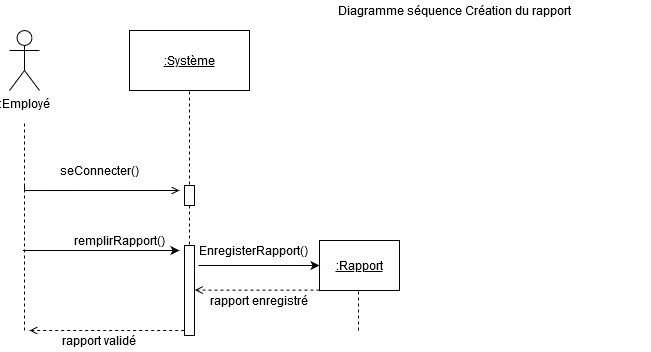

The diagram above was exported from draw.io. Its source (the exported page's mxGraphModel, read from the mxfile embedded in the PNG):
<mxGraphModel dx="716" dy="397" grid="1" gridSize="10" guides="1" tooltips="1" connect="1" arrows="1" fold="1" page="1" pageScale="1" pageWidth="827" pageHeight="1169" math="0" shadow="0">
  <root>
    <mxCell id="0" />
    <mxCell id="1" parent="0" />
    <mxCell id="cl-zD3L_dBCYYRJ09Fxj-1" value=":Employé" style="shape=umlActor;verticalLabelPosition=bottom;labelBackgroundColor=#ffffff;verticalAlign=top;html=1;outlineConnect=0;" vertex="1" parent="1">
      <mxGeometry x="40" y="40" width="30" height="60" as="geometry" />
    </mxCell>
    <mxCell id="cl-zD3L_dBCYYRJ09Fxj-2" value="" style="endArrow=none;html=1;dashed=1;" edge="1" parent="1">
      <mxGeometry width="50" height="50" relative="1" as="geometry">
        <mxPoint x="55" y="340" as="sourcePoint" />
        <mxPoint x="55" y="130" as="targetPoint" />
      </mxGeometry>
    </mxCell>
    <mxCell id="cl-zD3L_dBCYYRJ09Fxj-8" value="" style="edgeStyle=orthogonalEdgeStyle;rounded=0;orthogonalLoop=1;jettySize=auto;html=1;endArrow=open;endFill=0;" edge="1" parent="1">
      <mxGeometry relative="1" as="geometry">
        <mxPoint x="55" y="195" as="sourcePoint" />
        <mxPoint x="210" y="200" as="targetPoint" />
        <Array as="points">
          <mxPoint x="55" y="200" />
        </Array>
      </mxGeometry>
    </mxCell>
    <mxCell id="cl-zD3L_dBCYYRJ09Fxj-9" value="seConnecter()" style="text;html=1;strokeColor=none;fillColor=none;align=center;verticalAlign=middle;whiteSpace=wrap;rounded=0;" vertex="1" parent="1">
      <mxGeometry x="80" y="170" width="100" height="20" as="geometry" />
    </mxCell>
    <mxCell id="cl-zD3L_dBCYYRJ09Fxj-10" value="&lt;u&gt;:Système&lt;/u&gt;" style="rounded=0;whiteSpace=wrap;html=1;" vertex="1" parent="1">
      <mxGeometry x="160" y="40" width="120" height="60" as="geometry" />
    </mxCell>
    <mxCell id="cl-zD3L_dBCYYRJ09Fxj-12" value="" style="endArrow=none;dashed=1;html=1;entryX=0.5;entryY=1;entryDx=0;entryDy=0;" edge="1" parent="1">
      <mxGeometry width="50" height="50" relative="1" as="geometry">
        <mxPoint x="220" y="320" as="sourcePoint" />
        <mxPoint x="220" y="100" as="targetPoint" />
      </mxGeometry>
    </mxCell>
    <mxCell id="cl-zD3L_dBCYYRJ09Fxj-13" value="" style="rounded=0;whiteSpace=wrap;html=1;rotation=90;" vertex="1" parent="1">
      <mxGeometry x="210" y="200" width="20" height="10" as="geometry" />
    </mxCell>
    <mxCell id="cl-zD3L_dBCYYRJ09Fxj-14" value="&lt;u&gt;:Rapport&lt;/u&gt;" style="rounded=0;whiteSpace=wrap;html=1;" vertex="1" parent="1">
      <mxGeometry x="350" y="250" width="80" height="50" as="geometry" />
    </mxCell>
    <mxCell id="cl-zD3L_dBCYYRJ09Fxj-15" value="" style="endArrow=classic;html=1;entryX=1;entryY=1;entryDx=0;entryDy=0;" edge="1" parent="1" target="cl-zD3L_dBCYYRJ09Fxj-16">
      <mxGeometry width="50" height="50" relative="1" as="geometry">
        <mxPoint x="53.33" y="260" as="sourcePoint" />
        <mxPoint x="353.33" y="260" as="targetPoint" />
      </mxGeometry>
    </mxCell>
    <mxCell id="cl-zD3L_dBCYYRJ09Fxj-16" value="remplirRapport()" style="text;html=1;strokeColor=none;fillColor=none;align=center;verticalAlign=middle;whiteSpace=wrap;rounded=0;" vertex="1" parent="1">
      <mxGeometry x="90" y="240" width="120" height="20" as="geometry" />
    </mxCell>
    <mxCell id="cl-zD3L_dBCYYRJ09Fxj-17" value="" style="rounded=0;whiteSpace=wrap;html=1;rotation=90;" vertex="1" parent="1">
      <mxGeometry x="175" y="295" width="90" height="10" as="geometry" />
    </mxCell>
    <mxCell id="cl-zD3L_dBCYYRJ09Fxj-28" value="EnregisterRapport()" style="text;html=1;strokeColor=none;fillColor=none;align=center;verticalAlign=middle;whiteSpace=wrap;rounded=0;" vertex="1" parent="1">
      <mxGeometry x="229" y="250" width="110" height="20" as="geometry" />
    </mxCell>
    <mxCell id="cl-zD3L_dBCYYRJ09Fxj-31" value="" style="endArrow=open;html=1;dashed=1;endFill=0;" edge="1" parent="1">
      <mxGeometry width="50" height="50" relative="1" as="geometry">
        <mxPoint x="214.67" y="340" as="sourcePoint" />
        <mxPoint x="60" y="340" as="targetPoint" />
      </mxGeometry>
    </mxCell>
    <mxCell id="cl-zD3L_dBCYYRJ09Fxj-32" value="" style="endArrow=open;html=1;entryX=0.875;entryY=-0.033;entryDx=0;entryDy=0;entryPerimeter=0;dashed=1;endFill=0;" edge="1" parent="1">
      <mxGeometry width="50" height="50" relative="1" as="geometry">
        <mxPoint x="350" y="299.58" as="sourcePoint" />
        <mxPoint x="225.32999999999993" y="299.58" as="targetPoint" />
      </mxGeometry>
    </mxCell>
    <mxCell id="cl-zD3L_dBCYYRJ09Fxj-33" value="" style="edgeStyle=orthogonalEdgeStyle;rounded=0;orthogonalLoop=1;jettySize=auto;html=1;endArrow=classic;endFill=1;exitX=0.222;exitY=-0.4;exitDx=0;exitDy=0;exitPerimeter=0;" edge="1" parent="1" source="cl-zD3L_dBCYYRJ09Fxj-17">
      <mxGeometry relative="1" as="geometry">
        <mxPoint x="229" y="275" as="sourcePoint" />
        <mxPoint x="350" y="275" as="targetPoint" />
        <Array as="points" />
      </mxGeometry>
    </mxCell>
    <mxCell id="cl-zD3L_dBCYYRJ09Fxj-34" value="rapport enregistré" style="text;html=1;strokeColor=none;fillColor=none;align=center;verticalAlign=middle;whiteSpace=wrap;rounded=0;" vertex="1" parent="1">
      <mxGeometry x="210" y="300" width="160" height="20" as="geometry" />
    </mxCell>
    <mxCell id="cl-zD3L_dBCYYRJ09Fxj-35" value="rapport validé" style="text;html=1;strokeColor=none;fillColor=none;align=center;verticalAlign=middle;whiteSpace=wrap;rounded=0;" vertex="1" parent="1">
      <mxGeometry x="50" y="340" width="160" height="20" as="geometry" />
    </mxCell>
    <mxCell id="cl-zD3L_dBCYYRJ09Fxj-38" value="Diagramme séquence Création du rapport " style="text;html=1;strokeColor=none;fillColor=none;align=center;verticalAlign=middle;whiteSpace=wrap;rounded=0;" vertex="1" parent="1">
      <mxGeometry x="290" y="10" width="390" height="20" as="geometry" />
    </mxCell>
    <mxCell id="cl-zD3L_dBCYYRJ09Fxj-39" value="" style="endArrow=none;dashed=1;html=1;" edge="1" parent="1">
      <mxGeometry width="50" height="50" relative="1" as="geometry">
        <mxPoint x="389" y="340" as="sourcePoint" />
        <mxPoint x="389" y="300" as="targetPoint" />
      </mxGeometry>
    </mxCell>
  </root>
</mxGraphModel>